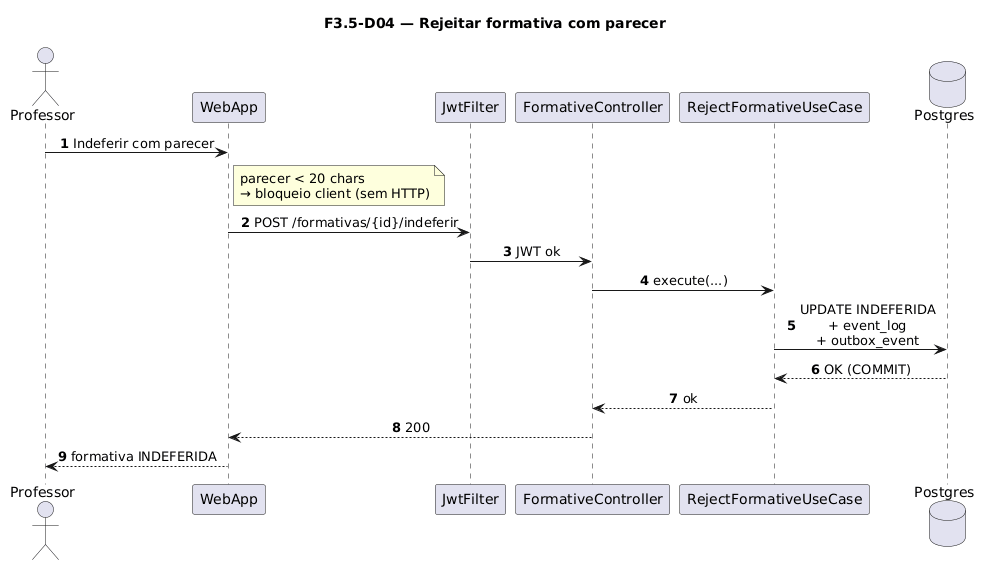

The diagram above was rendered by PlantUML. Its source (embedded in the PNG):
@startuml
title F3.5-D04 — Rejeitar formativa com parecer
skinparam sequenceMessageAlign center
skinparam responseMessageBelowArrow true
skinparam maxMessageSize 220
autonumber

actor "Professor" as Prof
participant "WebApp" as WebApp
participant "JwtFilter" as Jwt
participant "FormativeController" as Ctrl
participant "RejectFormativeUseCase" as UC
database "Postgres" as Postgres

Prof -> WebApp: Indeferir com parecer
note right of WebApp
  parecer < 20 chars
  → bloqueio client (sem HTTP)
end note
WebApp -> Jwt: POST /formativas/{id}/indeferir
Jwt -> Ctrl: JWT ok
Ctrl -> UC: execute(...)
UC -> Postgres: UPDATE INDEFERIDA\n+ event_log\n+ outbox_event
Postgres --> UC: OK (COMMIT)
UC --> Ctrl: ok
Ctrl --> WebApp: 200
WebApp --> Prof: formativa INDEFERIDA
@enduml